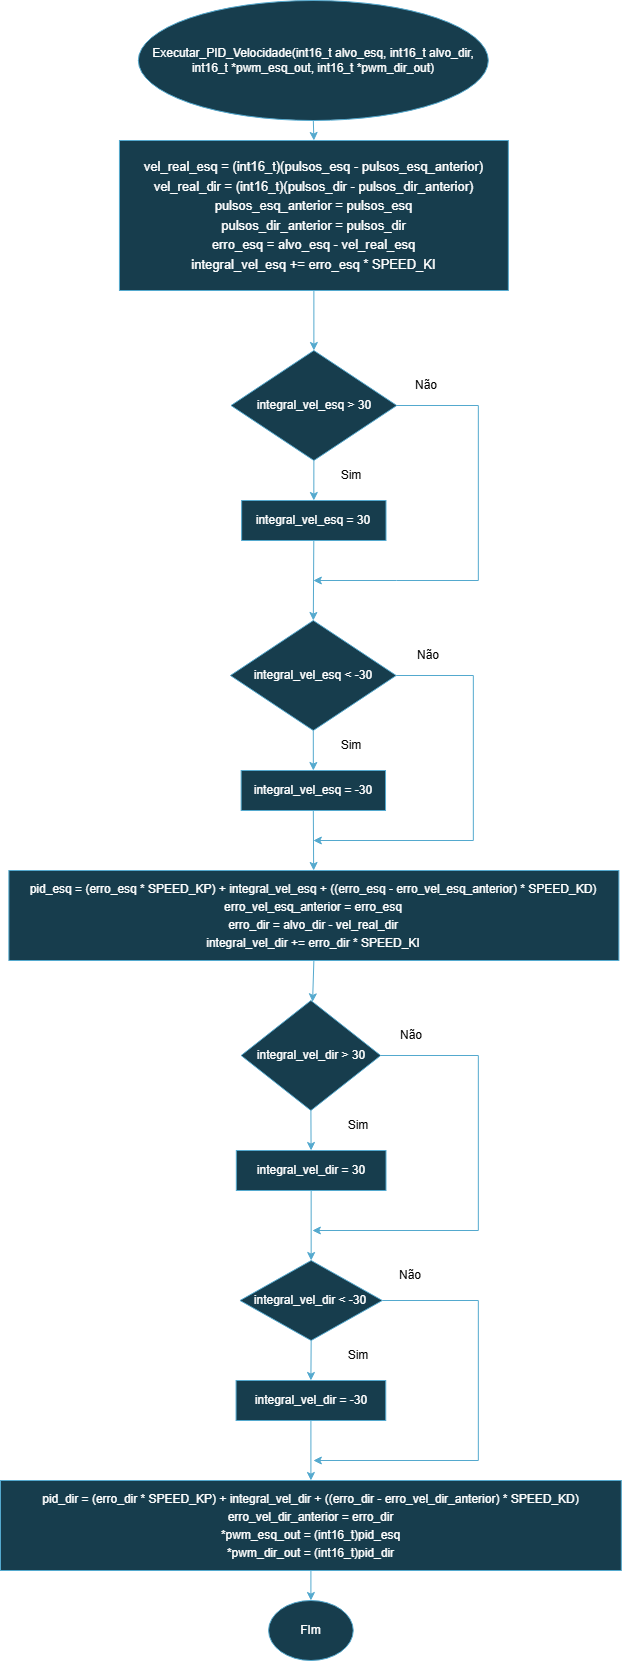

The diagram above was exported from draw.io. Its source (the exported page's mxGraphModel, read from the mxfile embedded in the PNG):
<mxGraphModel dx="1501" dy="782" grid="1" gridSize="10" guides="1" tooltips="1" connect="1" arrows="1" fold="1" page="1" pageScale="1" pageWidth="3300" pageHeight="4681" background="light-dark(#FFFFFF,#FFFFFF)" math="0" shadow="0">
  <root>
    <mxCell id="0" />
    <mxCell id="1" parent="0" />
    <mxCell id="CJwbW1dupAu0WFgkHQSw-1" parent="1" style="ellipse;whiteSpace=wrap;html=1;fillColor=#b1ddf0;strokeColor=#10739e;" value="Executar_PID_Velocidade(int16_t alvo_esq, int16_t alvo_dir, int16_t *pwm_esq_out, int16_t *pwm_dir_out)" vertex="1">
      <mxGeometry height="120" width="350" x="267.84000000000003" y="40" as="geometry" />
    </mxCell>
    <mxCell id="CJwbW1dupAu0WFgkHQSw-2" parent="1" style="rounded=0;whiteSpace=wrap;html=1;fillColor=#b1ddf0;strokeColor=#10739e;align=center;" value="&lt;div style=&quot;line-height: 150%;&quot;&gt;&lt;div&gt;&lt;span style=&quot;background-color: transparent; color: light-dark(rgb(0, 0, 0), rgb(255, 255, 255));&quot;&gt;&lt;font style=&quot;font-size: 13px; line-height: 150%;&quot;&gt;vel_real_esq = (int16_t)(pulsos_esq - pulsos_esq_anterior)&lt;/font&gt;&lt;/span&gt;&lt;/div&gt;&lt;div&gt;&lt;font style=&quot;font-size: 13px; line-height: 150%;&quot;&gt;vel_real_dir = (int16_t)(pulsos_dir - pulsos_dir_anterior)&lt;/font&gt;&lt;/div&gt;&lt;div&gt;&lt;font style=&quot;font-size: 13px; line-height: 150%;&quot;&gt;pulsos_esq_anterior = pulsos_esq&lt;/font&gt;&lt;/div&gt;&lt;div&gt;&lt;font style=&quot;font-size: 13px; line-height: 150%;&quot;&gt;pulsos_dir_anterior = pulsos_dir&lt;/font&gt;&lt;/div&gt;&lt;div&gt;&lt;font style=&quot;font-size: 13px; line-height: 150%;&quot;&gt;erro_esq = alvo_esq - vel_real_esq&lt;/font&gt;&lt;/div&gt;&lt;div&gt;&lt;font style=&quot;font-size: 13px; line-height: 150%;&quot;&gt;integral_vel_esq += erro_esq * SPEED_KI&lt;/font&gt;&lt;/div&gt;&lt;/div&gt;" vertex="1">
      <mxGeometry height="150" width="388.9" x="248.94" y="180" as="geometry" />
    </mxCell>
    <mxCell id="CJwbW1dupAu0WFgkHQSw-8" parent="1" style="rhombus;whiteSpace=wrap;html=1;fillColor=#b1ddf0;strokeColor=#10739e;" value="integral_vel_esq &amp;gt; 30" vertex="1">
      <mxGeometry height="110" width="165.77" x="360.5" y="390" as="geometry" />
    </mxCell>
    <mxCell id="CJwbW1dupAu0WFgkHQSw-9" parent="1" style="rounded=0;whiteSpace=wrap;html=1;fillColor=#b1ddf0;strokeColor=#10739e;" value="integral_vel_esq = 30" vertex="1">
      <mxGeometry height="40" width="144.37" x="371.13" y="540" as="geometry" />
    </mxCell>
    <mxCell id="CJwbW1dupAu0WFgkHQSw-10" edge="1" parent="1" source="CJwbW1dupAu0WFgkHQSw-8" style="endArrow=classic;html=1;rounded=0;exitX=0.5;exitY=1;exitDx=0;exitDy=0;entryX=0.5;entryY=0;entryDx=0;entryDy=0;fillColor=#b1ddf0;strokeColor=#10739e;" target="CJwbW1dupAu0WFgkHQSw-9" value="">
      <mxGeometry height="50" relative="1" width="50" as="geometry">
        <mxPoint x="457.84000000000003" y="800" as="sourcePoint" />
        <mxPoint x="507.84000000000003" y="750" as="targetPoint" />
      </mxGeometry>
    </mxCell>
    <mxCell id="CJwbW1dupAu0WFgkHQSw-11" parent="1" style="text;html=1;whiteSpace=wrap;fillColor=none;align=center;verticalAlign=middle;rounded=0;" value="&lt;font style=&quot;color: light-dark(rgb(0, 0, 0), rgb(4, 4, 4));&quot;&gt;Sim&lt;/font&gt;" vertex="1">
      <mxGeometry height="30" width="60" x="451.35" y="500" as="geometry" />
    </mxCell>
    <mxCell id="CJwbW1dupAu0WFgkHQSw-12" edge="1" parent="1" source="CJwbW1dupAu0WFgkHQSw-9" style="endArrow=classic;html=1;rounded=0;exitX=0.5;exitY=1;exitDx=0;exitDy=0;entryX=0.5;entryY=0;entryDx=0;entryDy=0;fillColor=#b1ddf0;strokeColor=#10739e;" target="CJwbW1dupAu0WFgkHQSw-13" value="">
      <mxGeometry height="50" relative="1" width="50" as="geometry">
        <mxPoint x="457.84000000000003" y="800" as="sourcePoint" />
        <mxPoint x="450.84000000000003" y="960" as="targetPoint" />
      </mxGeometry>
    </mxCell>
    <mxCell id="CJwbW1dupAu0WFgkHQSw-13" parent="1" style="rhombus;whiteSpace=wrap;html=1;fillColor=#b1ddf0;strokeColor=#10739e;" value="integral_vel_esq &amp;lt; -30" vertex="1">
      <mxGeometry height="110" width="165.77" x="359.93" y="660" as="geometry" />
    </mxCell>
    <mxCell id="CJwbW1dupAu0WFgkHQSw-14" edge="1" parent="1" source="CJwbW1dupAu0WFgkHQSw-8" style="endArrow=classic;html=1;rounded=0;exitX=1;exitY=0.5;exitDx=0;exitDy=0;fillColor=#b1ddf0;strokeColor=#10739e;" value="">
      <mxGeometry height="50" relative="1" width="50" as="geometry">
        <Array as="points">
          <mxPoint x="607.84" y="445" />
          <mxPoint x="607.84" y="620" />
          <mxPoint x="525.84" y="620" />
        </Array>
        <mxPoint x="527.84" y="680" as="sourcePoint" />
        <mxPoint x="442.84000000000003" y="620" as="targetPoint" />
      </mxGeometry>
    </mxCell>
    <mxCell id="CJwbW1dupAu0WFgkHQSw-15" parent="1" style="text;html=1;whiteSpace=wrap;fillColor=none;align=center;verticalAlign=middle;rounded=0;" value="&lt;span&gt;&lt;font style=&quot;color: light-dark(rgb(0, 0, 0), rgb(4, 4, 4));&quot;&gt;Não&lt;/font&gt;&lt;/span&gt;" vertex="1">
      <mxGeometry height="30" width="60" x="526.27" y="410" as="geometry" />
    </mxCell>
    <mxCell id="CJwbW1dupAu0WFgkHQSw-16" parent="1" style="rounded=0;whiteSpace=wrap;html=1;fillColor=#b1ddf0;strokeColor=#10739e;" value="integral_vel_esq = -30" vertex="1">
      <mxGeometry height="40" width="144.37" x="370.65" y="810" as="geometry" />
    </mxCell>
    <mxCell id="CJwbW1dupAu0WFgkHQSw-18" parent="1" style="text;html=1;whiteSpace=wrap;fillColor=none;align=center;verticalAlign=middle;rounded=0;" value="&lt;font style=&quot;color: light-dark(rgb(0, 0, 0), rgb(4, 4, 4));&quot;&gt;Sim&lt;/font&gt;" vertex="1">
      <mxGeometry height="30" width="60" x="451.35" y="770" as="geometry" />
    </mxCell>
    <mxCell id="CJwbW1dupAu0WFgkHQSw-19" parent="1" style="rounded=0;whiteSpace=wrap;html=1;fillColor=#b1ddf0;strokeColor=#10739e;" value="&lt;div style=&quot;line-height: 150%;&quot;&gt;pid_esq = (erro_esq * SPEED_KP) + integral_vel_esq + ((erro_esq - erro_vel_esq_anterior) * SPEED_KD)&lt;div&gt;erro_vel_esq_anterior = erro_esq&lt;/div&gt;&lt;div&gt;erro_dir = alvo_dir - vel_real_dir&lt;/div&gt;&lt;div&gt;integral_vel_dir += erro_dir * SPEED_KI&lt;/div&gt;&lt;/div&gt;" vertex="1">
      <mxGeometry height="90" width="610" x="138.39" y="910" as="geometry" />
    </mxCell>
    <mxCell id="CJwbW1dupAu0WFgkHQSw-22" edge="1" parent="1" source="CJwbW1dupAu0WFgkHQSw-13" style="endArrow=classic;html=1;rounded=0;exitX=1;exitY=0.5;exitDx=0;exitDy=0;fillColor=#b1ddf0;strokeColor=#10739e;" value="">
      <mxGeometry height="50" relative="1" width="50" as="geometry">
        <Array as="points">
          <mxPoint x="602.84" y="715" />
          <mxPoint x="602.84" y="880" />
        </Array>
        <mxPoint x="520.7099999999999" y="780.0000000000002" as="sourcePoint" />
        <mxPoint x="442.84000000000003" y="880" as="targetPoint" />
      </mxGeometry>
    </mxCell>
    <mxCell id="CJwbW1dupAu0WFgkHQSw-23" parent="1" style="text;html=1;whiteSpace=wrap;fillColor=none;align=center;verticalAlign=middle;rounded=0;" value="&lt;font style=&quot;color: light-dark(rgb(0, 0, 0), rgb(4, 4, 4));&quot;&gt;Não&lt;/font&gt;" vertex="1">
      <mxGeometry height="30" width="60" x="527.84" y="680" as="geometry" />
    </mxCell>
    <mxCell id="CJwbW1dupAu0WFgkHQSw-28" parent="1" style="rhombus;whiteSpace=wrap;html=1;fillColor=#b1ddf0;strokeColor=#10739e;" value="integral_vel_dir &amp;gt; 30" vertex="1">
      <mxGeometry height="110" width="139.52" x="370.65" y="1040" as="geometry" />
    </mxCell>
    <mxCell id="CJwbW1dupAu0WFgkHQSw-29" parent="1" style="rounded=0;whiteSpace=wrap;html=1;fillColor=#b1ddf0;strokeColor=#10739e;" value="integral_vel_dir = 30" vertex="1">
      <mxGeometry height="40" width="149.68" x="365.81999999999994" y="1190" as="geometry" />
    </mxCell>
    <mxCell id="CJwbW1dupAu0WFgkHQSw-30" parent="1" style="rhombus;whiteSpace=wrap;html=1;fillColor=#b1ddf0;strokeColor=#10739e;" value="integral_vel_dir &amp;lt; -30" vertex="1">
      <mxGeometry height="80" width="142.34" x="369.49" y="1300" as="geometry" />
    </mxCell>
    <mxCell id="CJwbW1dupAu0WFgkHQSw-31" parent="1" style="rounded=0;whiteSpace=wrap;html=1;fillColor=#b1ddf0;strokeColor=#10739e;" value="integral_vel_dir = -30" vertex="1">
      <mxGeometry height="40" width="149.68" x="365.57000000000005" y="1420" as="geometry" />
    </mxCell>
    <mxCell id="CJwbW1dupAu0WFgkHQSw-32" parent="1" style="rounded=0;whiteSpace=wrap;html=1;fillColor=#b1ddf0;strokeColor=#10739e;" value="&lt;div style=&quot;line-height: 150%;&quot;&gt;pid_dir = (erro_dir * SPEED_KP) + integral_vel_dir + ((erro_dir - erro_vel_dir_anterior) * SPEED_KD)&lt;div&gt;erro_vel_dir_anterior = erro_dir&lt;/div&gt;&lt;div&gt;*pwm_esq_out = (int16_t)pid_esq&lt;/div&gt;&lt;div&gt;*pwm_dir_out = (int16_t)pid_dir&lt;/div&gt;&lt;/div&gt;" vertex="1">
      <mxGeometry height="90" width="620.82" x="130" y="1520" as="geometry" />
    </mxCell>
    <mxCell id="CJwbW1dupAu0WFgkHQSw-37" parent="1" style="ellipse;whiteSpace=wrap;html=1;fillColor=#b1ddf0;strokeColor=#10739e;" value="FIm" vertex="1">
      <mxGeometry height="60" width="84.68" x="398.07" y="1640" as="geometry" />
    </mxCell>
    <mxCell id="CJwbW1dupAu0WFgkHQSw-38" edge="1" parent="1" source="CJwbW1dupAu0WFgkHQSw-1" style="endArrow=classic;html=1;rounded=0;exitX=0.5;exitY=1;exitDx=0;exitDy=0;entryX=0.5;entryY=0;entryDx=0;entryDy=0;fillColor=#b1ddf0;strokeColor=#10739e;" target="CJwbW1dupAu0WFgkHQSw-2" value="">
      <mxGeometry height="50" relative="1" width="50" as="geometry">
        <mxPoint x="407.84000000000003" y="100" as="sourcePoint" />
        <mxPoint x="457.84000000000003" y="50" as="targetPoint" />
      </mxGeometry>
    </mxCell>
    <mxCell id="CJwbW1dupAu0WFgkHQSw-45" edge="1" parent="1" source="CJwbW1dupAu0WFgkHQSw-13" style="endArrow=classic;html=1;rounded=0;exitX=0.5;exitY=1;exitDx=0;exitDy=0;entryX=0.5;entryY=0;entryDx=0;entryDy=0;fillColor=#b1ddf0;strokeColor=#10739e;" target="CJwbW1dupAu0WFgkHQSw-16" value="">
      <mxGeometry height="50" relative="1" width="50" as="geometry">
        <mxPoint x="407.84000000000003" y="1100" as="sourcePoint" />
        <mxPoint x="457.84000000000003" y="1050" as="targetPoint" />
      </mxGeometry>
    </mxCell>
    <mxCell id="CJwbW1dupAu0WFgkHQSw-49" edge="1" parent="1" source="CJwbW1dupAu0WFgkHQSw-19" style="endArrow=classic;html=1;rounded=0;exitX=0.5;exitY=1;exitDx=0;exitDy=0;fillColor=#b1ddf0;strokeColor=#10739e;" target="CJwbW1dupAu0WFgkHQSw-28" value="">
      <mxGeometry height="50" relative="1" width="50" as="geometry">
        <mxPoint x="443.3150000000004" y="1329.9999999999998" as="sourcePoint" />
        <mxPoint x="457.84000000000003" y="1350" as="targetPoint" />
      </mxGeometry>
    </mxCell>
    <mxCell id="CJwbW1dupAu0WFgkHQSw-50" edge="1" parent="1" source="CJwbW1dupAu0WFgkHQSw-28" style="endArrow=classic;html=1;rounded=0;exitX=0.5;exitY=1;exitDx=0;exitDy=0;fillColor=#b1ddf0;strokeColor=#10739e;" target="CJwbW1dupAu0WFgkHQSw-29" value="">
      <mxGeometry height="50" relative="1" width="50" as="geometry">
        <mxPoint x="407.84000000000003" y="1500" as="sourcePoint" />
        <mxPoint x="457.84000000000003" y="1450" as="targetPoint" />
      </mxGeometry>
    </mxCell>
    <mxCell id="CJwbW1dupAu0WFgkHQSw-51" parent="1" style="text;html=1;whiteSpace=wrap;fillColor=none;align=center;verticalAlign=middle;rounded=0;" value="&lt;font style=&quot;color: light-dark(rgb(0, 0, 0), rgb(4, 4, 4));&quot;&gt;Sim&lt;/font&gt;" vertex="1">
      <mxGeometry height="30" width="60" x="457.65999999999997" y="1150" as="geometry" />
    </mxCell>
    <mxCell id="CJwbW1dupAu0WFgkHQSw-52" edge="1" parent="1" source="CJwbW1dupAu0WFgkHQSw-29" style="endArrow=classic;html=1;rounded=0;exitX=0.5;exitY=1;exitDx=0;exitDy=0;fillColor=#b1ddf0;strokeColor=#10739e;" target="CJwbW1dupAu0WFgkHQSw-30" value="">
      <mxGeometry height="50" relative="1" width="50" as="geometry">
        <mxPoint x="407.84000000000003" y="1700" as="sourcePoint" />
        <mxPoint x="457.84000000000003" y="1650" as="targetPoint" />
      </mxGeometry>
    </mxCell>
    <mxCell id="CJwbW1dupAu0WFgkHQSw-53" edge="1" parent="1" source="CJwbW1dupAu0WFgkHQSw-28" style="endArrow=classic;html=1;rounded=0;exitX=1;exitY=0.5;exitDx=0;exitDy=0;fillColor=#b1ddf0;strokeColor=#10739e;" value="">
      <mxGeometry height="50" relative="1" width="50" as="geometry">
        <Array as="points">
          <mxPoint x="607.84" y="1095" />
          <mxPoint x="607.84" y="1270" />
        </Array>
        <mxPoint x="515.0199999999999" y="1590" as="sourcePoint" />
        <mxPoint x="441.84000000000003" y="1270" as="targetPoint" />
      </mxGeometry>
    </mxCell>
    <mxCell id="CJwbW1dupAu0WFgkHQSw-54" parent="1" style="text;html=1;whiteSpace=wrap;fillColor=none;align=center;verticalAlign=middle;rounded=0;" value="&lt;font style=&quot;color: light-dark(rgb(0, 0, 0), rgb(4, 4, 4));&quot;&gt;Não&lt;/font&gt;" vertex="1">
      <mxGeometry height="30" width="60" x="511.35" y="1060" as="geometry" />
    </mxCell>
    <mxCell id="CJwbW1dupAu0WFgkHQSw-55" edge="1" parent="1" source="CJwbW1dupAu0WFgkHQSw-30" style="endArrow=classic;html=1;rounded=0;exitX=0.5;exitY=1;exitDx=0;exitDy=0;entryX=0.5;entryY=0;entryDx=0;entryDy=0;fillColor=#b1ddf0;strokeColor=#10739e;" target="CJwbW1dupAu0WFgkHQSw-31" value="">
      <mxGeometry height="50" relative="1" width="50" as="geometry">
        <mxPoint x="407.84000000000003" y="1900" as="sourcePoint" />
        <mxPoint x="457.84000000000003" y="1850" as="targetPoint" />
      </mxGeometry>
    </mxCell>
    <mxCell id="CJwbW1dupAu0WFgkHQSw-56" parent="1" style="text;html=1;whiteSpace=wrap;fillColor=none;align=center;verticalAlign=middle;rounded=0;" value="&lt;font style=&quot;color: light-dark(rgb(0, 0, 0), rgb(4, 4, 4));&quot;&gt;Sim&lt;/font&gt;" vertex="1">
      <mxGeometry height="30" width="60" x="457.65999999999997" y="1380" as="geometry" />
    </mxCell>
    <mxCell id="CJwbW1dupAu0WFgkHQSw-57" edge="1" parent="1" source="CJwbW1dupAu0WFgkHQSw-31" style="endArrow=classic;html=1;rounded=0;exitX=0.5;exitY=1;exitDx=0;exitDy=0;entryX=0.5;entryY=0;entryDx=0;entryDy=0;fillColor=#b1ddf0;strokeColor=#10739e;" target="CJwbW1dupAu0WFgkHQSw-32" value="">
      <mxGeometry height="50" relative="1" width="50" as="geometry">
        <mxPoint x="407.84000000000003" y="1900" as="sourcePoint" />
        <mxPoint x="457.84000000000003" y="1850" as="targetPoint" />
      </mxGeometry>
    </mxCell>
    <mxCell id="CJwbW1dupAu0WFgkHQSw-58" edge="1" parent="1" source="CJwbW1dupAu0WFgkHQSw-30" style="endArrow=classic;html=1;rounded=0;exitX=1;exitY=0.5;exitDx=0;exitDy=0;fillColor=#b1ddf0;strokeColor=#10739e;" value="">
      <mxGeometry height="50" relative="1" width="50" as="geometry">
        <Array as="points">
          <mxPoint x="607.84" y="1340" />
          <mxPoint x="607.84" y="1500" />
        </Array>
        <mxPoint x="517.8400000000003" y="1830" as="sourcePoint" />
        <mxPoint x="442.84000000000003" y="1500" as="targetPoint" />
      </mxGeometry>
    </mxCell>
    <mxCell id="CJwbW1dupAu0WFgkHQSw-59" parent="1" style="text;html=1;whiteSpace=wrap;fillColor=none;align=center;verticalAlign=middle;rounded=0;" value="&lt;font style=&quot;color: light-dark(rgb(0, 0, 0), rgb(4, 4, 4));&quot;&gt;Não&lt;/font&gt;" vertex="1">
      <mxGeometry height="30" width="60" x="510.16999999999996" y="1300" as="geometry" />
    </mxCell>
    <mxCell id="CJwbW1dupAu0WFgkHQSw-63" edge="1" parent="1" source="CJwbW1dupAu0WFgkHQSw-32" style="endArrow=classic;html=1;rounded=0;exitX=0.5;exitY=1;exitDx=0;exitDy=0;entryX=0.5;entryY=0;entryDx=0;entryDy=0;fillColor=#b1ddf0;strokeColor=#10739e;" target="CJwbW1dupAu0WFgkHQSw-37" value="">
      <mxGeometry height="50" relative="1" width="50" as="geometry">
        <mxPoint x="442.84500000000014" y="2000" as="sourcePoint" />
        <mxPoint x="457.84000000000003" y="2250" as="targetPoint" />
      </mxGeometry>
    </mxCell>
    <mxCell id="4rCuD9xUhxZbAvZDyz8h-2" edge="1" parent="1" source="CJwbW1dupAu0WFgkHQSw-2" style="endArrow=classic;html=1;rounded=0;exitX=0.5;exitY=1;exitDx=0;exitDy=0;entryX=0.5;entryY=0;entryDx=0;entryDy=0;fillColor=#b1ddf0;strokeColor=#10739e;" target="CJwbW1dupAu0WFgkHQSw-8" value="">
      <mxGeometry height="50" relative="1" width="50" as="geometry">
        <mxPoint x="717.84" y="640" as="sourcePoint" />
        <mxPoint x="767.84" y="590" as="targetPoint" />
      </mxGeometry>
    </mxCell>
    <mxCell id="4rCuD9xUhxZbAvZDyz8h-4" edge="1" parent="1" source="CJwbW1dupAu0WFgkHQSw-16" style="endArrow=classic;html=1;rounded=0;exitX=0.5;exitY=1;exitDx=0;exitDy=0;fillColor=#b1ddf0;strokeColor=#10739e;" target="CJwbW1dupAu0WFgkHQSw-19" value="">
      <mxGeometry height="50" relative="1" width="50" as="geometry">
        <mxPoint x="717.84" y="870" as="sourcePoint" />
        <mxPoint x="767.84" y="820" as="targetPoint" />
      </mxGeometry>
    </mxCell>
  </root>
</mxGraphModel>